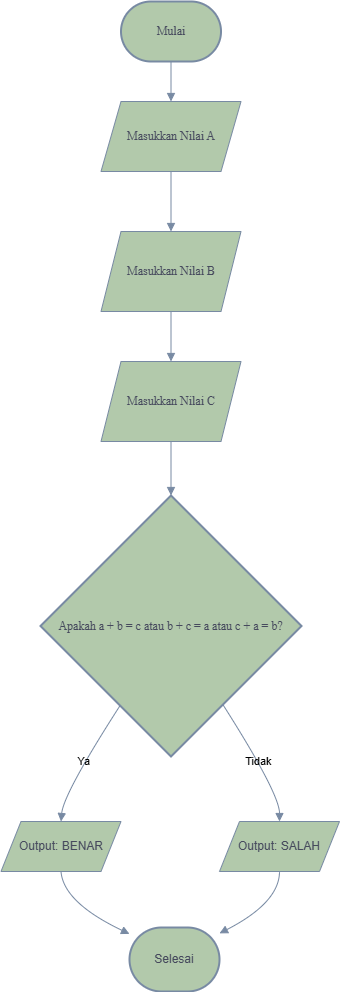

The diagram above was exported from draw.io. Its source (the exported page's mxGraphModel, read from the mxfile embedded in the PNG):
<mxGraphModel dx="607" dy="340" grid="1" gridSize="10" guides="1" tooltips="1" connect="1" arrows="1" fold="1" page="1" pageScale="1" pageWidth="850" pageHeight="1100" background="#ffffff" math="0" shadow="0">
  <root>
    <mxCell id="0" />
    <mxCell id="1" parent="0" />
    <mxCell id="XteR3eg9opGVDbxn0a5Z-1" value="Mulai" style="rounded=1;whiteSpace=wrap;arcSize=50;strokeWidth=2;fillColor=#B2C9AB;strokeColor=#788AA3;fontColor=#46495D;fontFamily=Times New Roman;labelBackgroundColor=none;" parent="1" vertex="1">
      <mxGeometry x="161.5" y="10" width="100" height="60" as="geometry" />
    </mxCell>
    <mxCell id="XteR3eg9opGVDbxn0a5Z-5" value="Apakah a + b = c atau b + c = a atau c + a = b?" style="rhombus;strokeWidth=2;whiteSpace=wrap;fillColor=#B2C9AB;strokeColor=#788AA3;fontColor=#46495D;fontFamily=Times New Roman;labelBackgroundColor=none;" parent="1" vertex="1">
      <mxGeometry x="81" y="504" width="261" height="261" as="geometry" />
    </mxCell>
    <mxCell id="XteR3eg9opGVDbxn0a5Z-8" value="Selesai" style="rounded=1;whiteSpace=wrap;arcSize=50;strokeWidth=2;fontColor=#46495D;fillColor=#B2C9AB;strokeColor=#788AA3;labelBackgroundColor=none;" parent="1" vertex="1">
      <mxGeometry x="170" y="936" width="90" height="64" as="geometry" />
    </mxCell>
    <mxCell id="XteR3eg9opGVDbxn0a5Z-9" value="" style="curved=1;startArrow=none;endArrow=block;exitX=0.5;exitY=1.01;entryX=0.5;entryY=0;rounded=0;strokeColor=#788AA3;entryDx=0;entryDy=0;labelBackgroundColor=none;fontColor=default;" parent="1" source="XteR3eg9opGVDbxn0a5Z-1" target="4" edge="1">
      <mxGeometry relative="1" as="geometry">
        <Array as="points" />
        <mxPoint x="211.5" y="103" as="targetPoint" />
      </mxGeometry>
    </mxCell>
    <mxCell id="XteR3eg9opGVDbxn0a5Z-10" value="" style="curved=1;startArrow=none;endArrow=block;exitX=0.5;exitY=1;entryX=0.5;entryY=0;rounded=0;strokeColor=#788AA3;entryDx=0;entryDy=0;exitDx=0;exitDy=0;labelBackgroundColor=none;fontColor=default;" parent="1" source="4" target="3" edge="1">
      <mxGeometry relative="1" as="geometry">
        <Array as="points" />
        <mxPoint x="211.5" y="187" as="sourcePoint" />
        <mxPoint x="211.5" y="237" as="targetPoint" />
      </mxGeometry>
    </mxCell>
    <mxCell id="XteR3eg9opGVDbxn0a5Z-11" value="" style="curved=1;startArrow=none;endArrow=block;exitX=0.5;exitY=1;entryX=0.5;entryY=0;rounded=0;strokeColor=#788AA3;entryDx=0;entryDy=0;exitDx=0;exitDy=0;labelBackgroundColor=none;fontColor=default;" parent="1" source="3" target="2" edge="1">
      <mxGeometry relative="1" as="geometry">
        <Array as="points" />
        <mxPoint x="211.5" y="321" as="sourcePoint" />
        <mxPoint x="211.5" y="371" as="targetPoint" />
      </mxGeometry>
    </mxCell>
    <mxCell id="XteR3eg9opGVDbxn0a5Z-12" value="" style="curved=1;startArrow=none;endArrow=block;exitX=0.5;exitY=1;entryX=0.5;entryY=0;rounded=0;strokeColor=#788AA3;exitDx=0;exitDy=0;labelBackgroundColor=none;fontColor=default;" parent="1" source="2" target="XteR3eg9opGVDbxn0a5Z-5" edge="1">
      <mxGeometry relative="1" as="geometry">
        <Array as="points" />
        <mxPoint x="211.5" y="455" as="sourcePoint" />
      </mxGeometry>
    </mxCell>
    <mxCell id="XteR3eg9opGVDbxn0a5Z-13" value="Ya" style="curved=1;startArrow=none;endArrow=block;exitX=0.18;exitY=1;entryX=0.5;entryY=0;rounded=0;strokeColor=#788AA3;labelBackgroundColor=none;fontColor=default;entryDx=0;entryDy=0;" parent="1" source="XteR3eg9opGVDbxn0a5Z-5" target="G__TDJSzwON2BHL0bsDV-5" edge="1">
      <mxGeometry relative="1" as="geometry">
        <Array as="points">
          <mxPoint x="104" y="802" />
        </Array>
        <mxPoint x="103.5" y="838" as="targetPoint" />
      </mxGeometry>
    </mxCell>
    <mxCell id="XteR3eg9opGVDbxn0a5Z-14" value="" style="curved=1;startArrow=none;endArrow=block;exitX=0.5;exitY=1;entryX=0;entryY=0.1;rounded=0;strokeColor=#788AA3;labelBackgroundColor=none;fontColor=default;exitDx=0;exitDy=0;" parent="1" source="G__TDJSzwON2BHL0bsDV-5" target="XteR3eg9opGVDbxn0a5Z-8" edge="1">
      <mxGeometry relative="1" as="geometry">
        <Array as="points">
          <mxPoint x="104" y="911" />
        </Array>
        <mxPoint x="103.5" y="886" as="sourcePoint" />
      </mxGeometry>
    </mxCell>
    <mxCell id="XteR3eg9opGVDbxn0a5Z-15" value="Tidak" style="curved=1;startArrow=none;endArrow=block;exitX=0.83;exitY=1;entryX=0.5;entryY=0;rounded=0;strokeColor=#788AA3;labelBackgroundColor=none;fontColor=default;entryDx=0;entryDy=0;" parent="1" source="XteR3eg9opGVDbxn0a5Z-5" target="G__TDJSzwON2BHL0bsDV-4" edge="1">
      <mxGeometry relative="1" as="geometry">
        <Array as="points">
          <mxPoint x="320" y="802" />
        </Array>
        <mxPoint x="320" y="838" as="targetPoint" />
      </mxGeometry>
    </mxCell>
    <mxCell id="XteR3eg9opGVDbxn0a5Z-16" value="" style="curved=1;startArrow=none;endArrow=block;exitX=0.5;exitY=1;entryX=0.99;entryY=0.1;rounded=0;strokeColor=#788AA3;labelBackgroundColor=none;fontColor=default;exitDx=0;exitDy=0;" parent="1" source="G__TDJSzwON2BHL0bsDV-4" target="XteR3eg9opGVDbxn0a5Z-8" edge="1">
      <mxGeometry relative="1" as="geometry">
        <Array as="points">
          <mxPoint x="320" y="911" />
        </Array>
        <mxPoint x="320" y="886" as="sourcePoint" />
      </mxGeometry>
    </mxCell>
    <mxCell id="2" value="&lt;font face=&quot;Times New Roman&quot;&gt;Masukkan Nilai C&lt;/font&gt;" style="shape=parallelogram;perimeter=parallelogramPerimeter;whiteSpace=wrap;html=1;fixedSize=1;fillColor=#B2C9AB;strokeColor=#788AA3;fontColor=#46495D;labelBackgroundColor=none;" parent="1" vertex="1">
      <mxGeometry x="141.5" y="370" width="140" height="80" as="geometry" />
    </mxCell>
    <mxCell id="3" value="&lt;font face=&quot;Times New Roman&quot;&gt;Masukkan Nilai B&lt;/font&gt;" style="shape=parallelogram;perimeter=parallelogramPerimeter;whiteSpace=wrap;html=1;fixedSize=1;fillColor=#B2C9AB;strokeColor=#788AA3;fontColor=#46495D;labelBackgroundColor=none;" parent="1" vertex="1">
      <mxGeometry x="141.5" y="240" width="140" height="80" as="geometry" />
    </mxCell>
    <mxCell id="4" value="&lt;font face=&quot;Times New Roman&quot;&gt;Masukkan Nilai A&lt;/font&gt;" style="shape=parallelogram;perimeter=parallelogramPerimeter;whiteSpace=wrap;html=1;fixedSize=1;fillColor=#B2C9AB;strokeColor=#788AA3;fontColor=#46495D;labelBackgroundColor=none;" parent="1" vertex="1">
      <mxGeometry x="141.5" y="110" width="140" height="70" as="geometry" />
    </mxCell>
    <mxCell id="G__TDJSzwON2BHL0bsDV-4" value="Output: SALAH" style="shape=parallelogram;perimeter=parallelogramPerimeter;whiteSpace=wrap;html=1;fixedSize=1;strokeColor=#788AA3;fontColor=#46495D;fillColor=#B2C9AB;" vertex="1" parent="1">
      <mxGeometry x="260" y="830" width="120" height="50" as="geometry" />
    </mxCell>
    <mxCell id="G__TDJSzwON2BHL0bsDV-5" value="Output: BENAR" style="shape=parallelogram;perimeter=parallelogramPerimeter;whiteSpace=wrap;html=1;fixedSize=1;strokeColor=#788AA3;fontColor=#46495D;fillColor=#B2C9AB;" vertex="1" parent="1">
      <mxGeometry x="41.5" y="830" width="120" height="50" as="geometry" />
    </mxCell>
  </root>
</mxGraphModel>